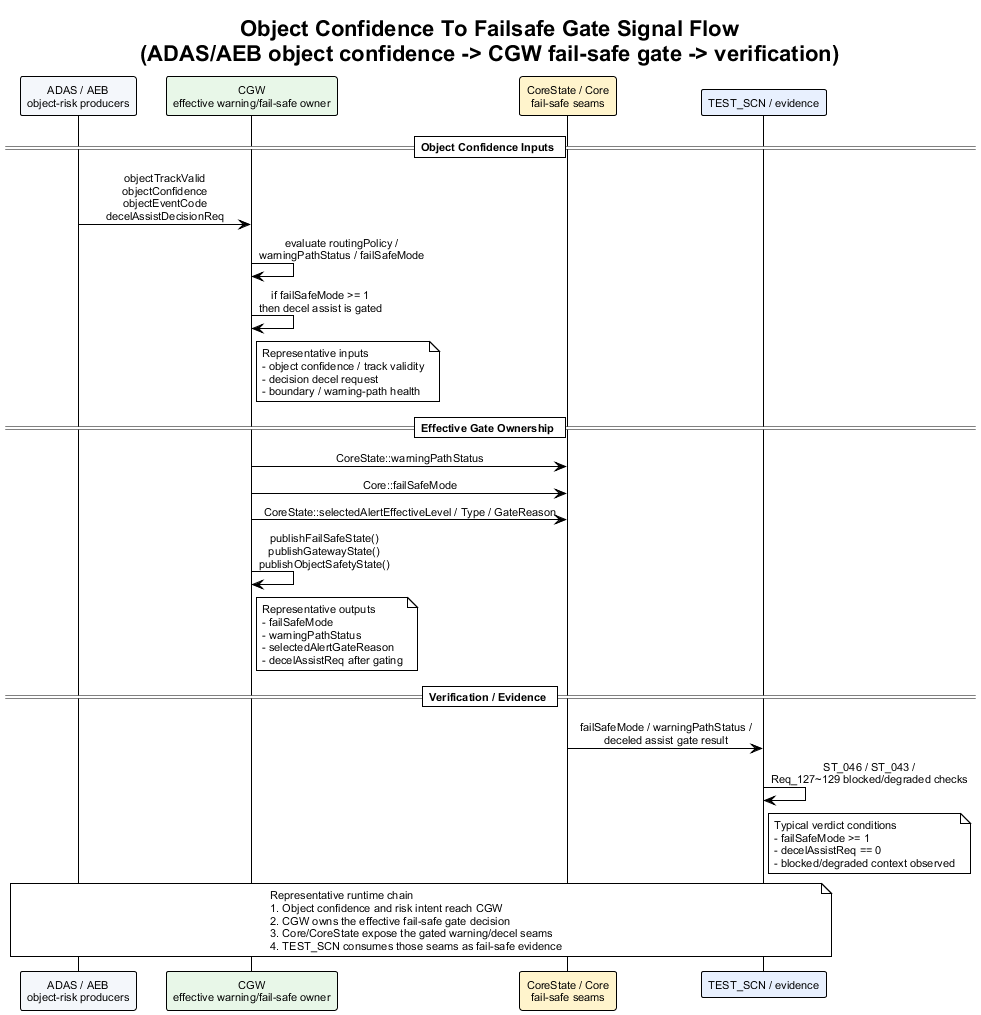

The diagram above was rendered by PlantUML. Its source (embedded in the PNG):
@startuml object_confidence_to_failsafe_gate_signal_flow
!theme plain
skinparam backgroundColor #FFFFFF
skinparam defaultFontName Arial
skinparam defaultFontSize 11
skinparam sequenceMessageAlign center
skinparam responseMessageBelowArrow true

title Object Confidence To Failsafe Gate Signal Flow\n(ADAS/AEB object confidence -> CGW fail-safe gate -> verification)

participant "ADAS / AEB\nobject-risk producers" as RiskCtx #F4F7FB
participant "CGW\neffective warning/fail-safe owner" as CGW #E8F7E8
participant "CoreState / Core\nfail-safe seams" as Core #FFF4CC
participant "TEST_SCN / evidence" as Evidence #E8F0FE

== Object Confidence Inputs ==

RiskCtx -> CGW : objectTrackValid\nobjectConfidence\nobjectEventCode\ndecelAssistDecisionReq
CGW -> CGW : evaluate routingPolicy /\nwarningPathStatus / failSafeMode
CGW -> CGW : if failSafeMode >= 1\nthen decel assist is gated
note right of CGW
Representative inputs
- object confidence / track validity
- decision decel request
- boundary / warning-path health
end note

== Effective Gate Ownership ==

CGW -> Core : CoreState::warningPathStatus
CGW -> Core : Core::failSafeMode
CGW -> Core : CoreState::selectedAlertEffectiveLevel / Type / GateReason
CGW -> CGW : publishFailSafeState()\npublishGatewayState()\npublishObjectSafetyState()
note right of CGW
Representative outputs
- failSafeMode
- warningPathStatus
- selectedAlertGateReason
- decelAssistReq after gating
end note

== Verification / Evidence ==

Core -> Evidence : failSafeMode / warningPathStatus /\ndeceled assist gate result
Evidence -> Evidence : ST_046 / ST_043 /\nReq_127~129 blocked/degraded checks
note right of Evidence
Typical verdict conditions
- failSafeMode >= 1
- decelAssistReq == 0
- blocked/degraded context observed
end note

note over RiskCtx, Evidence
Representative runtime chain
1. Object confidence and risk intent reach CGW
2. CGW owns the effective fail-safe gate decision
3. Core/CoreState expose the gated warning/decel seams
4. TEST_SCN consumes those seams as fail-safe evidence
end note

@enduml